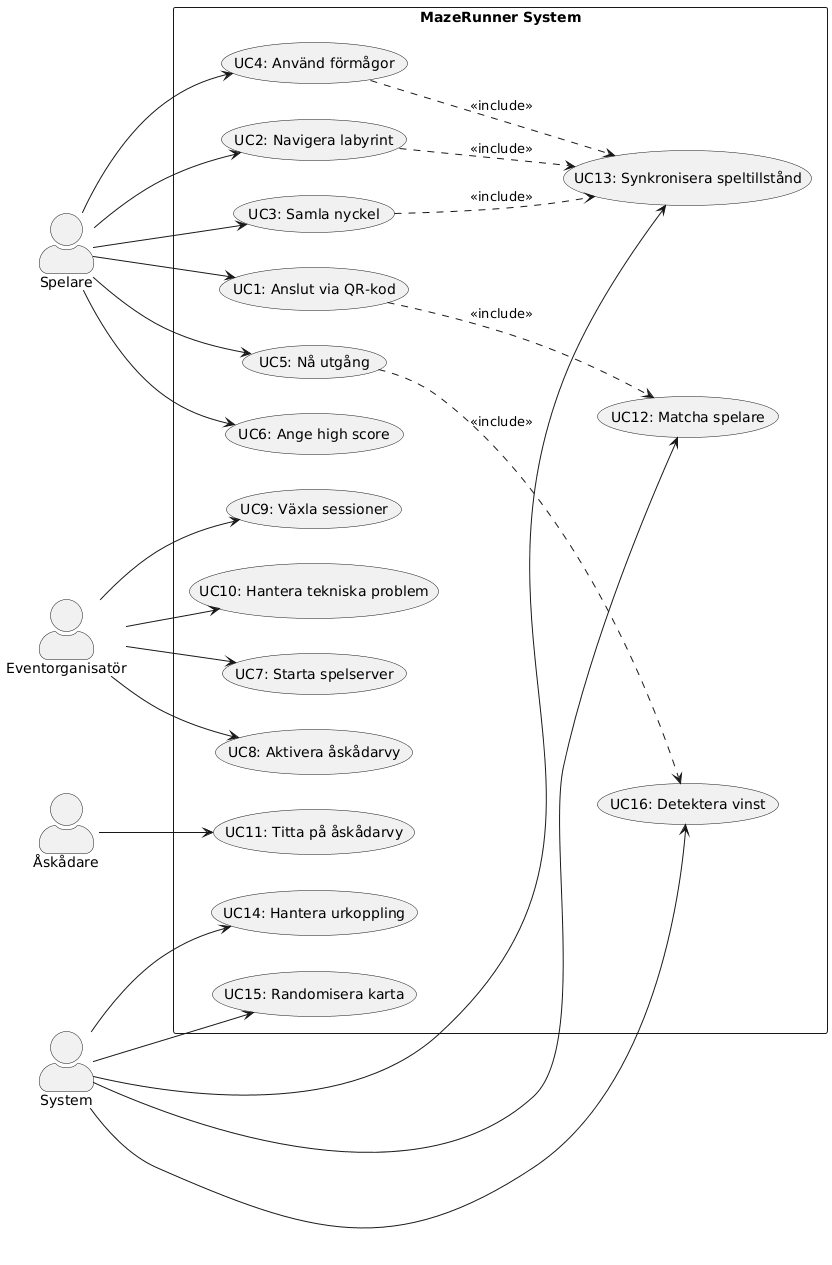

The diagram above was rendered by PlantUML. Its source (embedded in the PNG):
@startuml
left to right direction
skinparam actorStyle awesome

actor "Spelare" as Player
actor "Eventorganisatör" as Organizer
actor "Åskådare" as Spectator
actor "System" as System

rectangle "MazeRunner System" {
  ' Player use cases
  usecase "UC1: Anslut via QR-kod" as UC1
  usecase "UC2: Navigera labyrint" as UC2
  usecase "UC3: Samla nyckel" as UC3
  usecase "UC4: Använd förmågor" as UC4
  usecase "UC5: Nå utgång" as UC5
  usecase "UC6: Ange high score" as UC6
  
  ' Organizer use cases
  usecase "UC7: Starta spelserver" as UC7
  usecase "UC8: Aktivera åskådarvy" as UC8
  usecase "UC9: Växla sessioner" as UC9
  usecase "UC10: Hantera tekniska problem" as UC10
  
  ' Spectator use cases
  usecase "UC11: Titta på åskådarvy" as UC11
  
  ' System use cases
  usecase "UC12: Matcha spelare" as UC12
  usecase "UC13: Synkronisera speltillstånd" as UC13
  usecase "UC14: Hantera urkoppling" as UC14
  usecase "UC15: Randomisera karta" as UC15
  usecase "UC16: Detektera vinst" as UC16

  ' Relationships
  Player --> UC1
  Player --> UC2
  Player --> UC3
  Player --> UC4
  Player --> UC5
  Player --> UC6

  Organizer --> UC7
  Organizer --> UC8
  Organizer --> UC9
  Organizer --> UC10

  Spectator --> UC11

  System --> UC12
  System --> UC13
  System --> UC14
  System --> UC15
  System --> UC16

  ' Include relationships
  UC1 ..> UC12 : <<include>>
  UC2 ..> UC13 : <<include>>
  UC3 ..> UC13 : <<include>>
  UC4 ..> UC13 : <<include>>
  UC5 ..> UC16 : <<include>>
@enduml